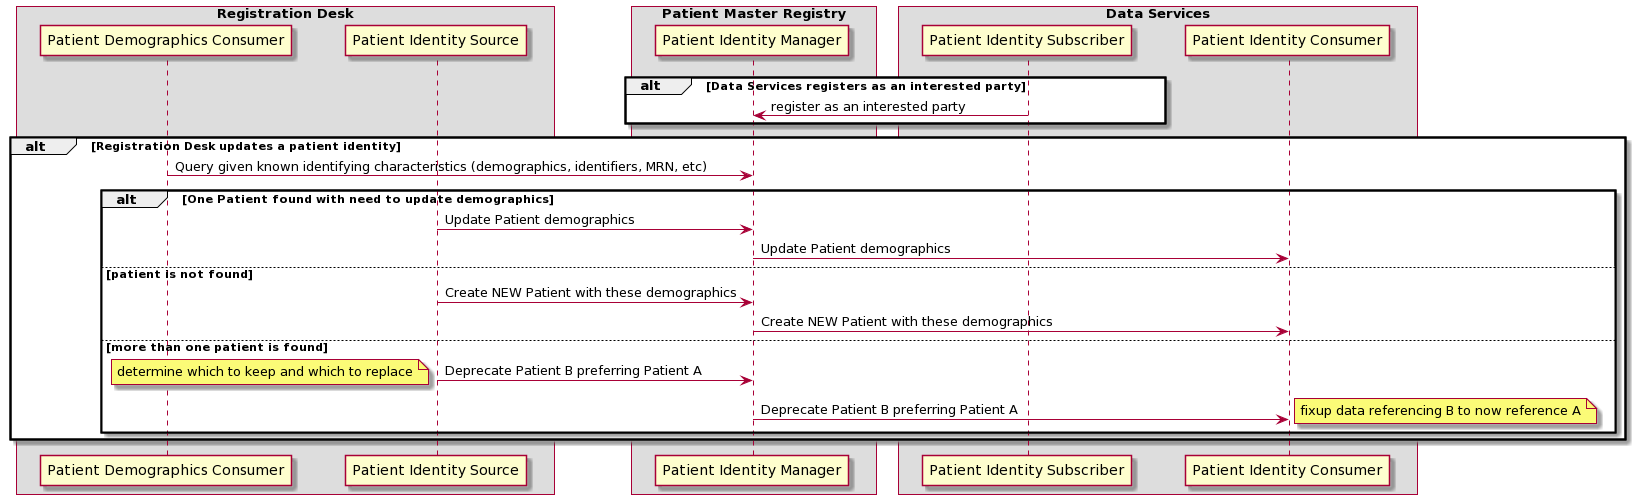

The diagram above was rendered by PlantUML. Its source (embedded in the PNG):
@startuml
skinparam ParticipantPadding 20
skinparam BoxPadding 10

box "Registration Desk"
participant "Patient Demographics Consumer"
participant "Patient Identity Source"
end box
box "Patient Master Registry"
participant "Patient Identity Manager"
end box
box "Data Services"
participant "Patient Identity Subscriber"
participant "Patient Identity Consumer"
end box

alt Data Services registers as an interested party
"Patient Identity Subscriber" -> "Patient Identity Manager" : register as an interested party
end

alt Registration Desk updates a patient identity
"Patient Demographics Consumer" -> "Patient Identity Manager" : Query given known identifying characteristics (demographics, identifiers, MRN, etc)

alt One Patient found with need to update demographics
"Patient Identity Source" -> "Patient Identity Manager": Update Patient demographics
"Patient Identity Manager" -> "Patient Identity Consumer": Update Patient demographics
else patient is not found
"Patient Identity Source" -> "Patient Identity Manager": Create NEW Patient with these demographics
"Patient Identity Manager" -> "Patient Identity Consumer": Create NEW Patient with these demographics
else more than one patient is found
"Patient Identity Source" -> "Patient Identity Manager": Deprecate Patient B preferring Patient A
note left: determine which to keep and which to replace
"Patient Identity Manager" -> "Patient Identity Consumer": Deprecate Patient B preferring Patient A
note right: fixup data referencing B to now reference A
end
end
@enduml